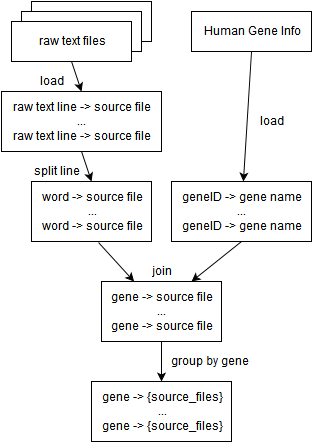

The diagram above was exported from draw.io. Its source (the exported page's mxGraphModel, read from the mxfile embedded in the PNG):
<mxGraphModel dx="1194" dy="742" grid="1" gridSize="10" guides="1" tooltips="1" connect="1" arrows="1" fold="1" page="1" pageScale="1" pageWidth="826" pageHeight="1169" background="#ffffff" math="0">
  <root>
    <mxCell id="0" />
    <mxCell id="1" parent="0" />
    <mxCell id="4" value="" style="whiteSpace=wrap;html=1;" vertex="1" parent="1">
      <mxGeometry x="220" y="80" width="120" height="40" as="geometry" />
    </mxCell>
    <mxCell id="5" value="" style="whiteSpace=wrap;html=1;" vertex="1" parent="1">
      <mxGeometry x="210" y="90" width="120" height="40" as="geometry" />
    </mxCell>
    <mxCell id="6" value="raw text files&lt;br&gt;" style="whiteSpace=wrap;html=1;" vertex="1" parent="1">
      <mxGeometry x="200" y="100" width="120" height="40" as="geometry" />
    </mxCell>
    <mxCell id="7" value="Human Gene Info&lt;br&gt;" style="whiteSpace=wrap;html=1;" vertex="1" parent="1">
      <mxGeometry x="380" y="90" width="120" height="40" as="geometry" />
    </mxCell>
    <mxCell id="8" value="raw text line -&amp;gt; source file&lt;br&gt;...&lt;br&gt;raw text line -&amp;gt; source file&lt;br&gt;" style="whiteSpace=wrap;html=1;" vertex="1" parent="1">
      <mxGeometry x="190" y="170" width="160" height="60" as="geometry" />
    </mxCell>
    <mxCell id="9" value="word -&amp;gt; source file&lt;br&gt;...&lt;br&gt;word -&amp;gt; source file&lt;br&gt;" style="whiteSpace=wrap;html=1;" vertex="1" parent="1">
      <mxGeometry x="220" y="260" width="120" height="60" as="geometry" />
    </mxCell>
    <mxCell id="10" value="" style="endArrow=classic;html=1;exitX=0.5;exitY=1;entryX=0.5;entryY=0;" edge="1" parent="1" source="6" target="8">
      <mxGeometry width="50" height="50" relative="1" as="geometry">
        <mxPoint x="10" y="60" as="sourcePoint" />
        <mxPoint x="60" y="10" as="targetPoint" />
      </mxGeometry>
    </mxCell>
    <mxCell id="11" value="" style="endArrow=classic;html=1;exitX=0.5;exitY=1;entryX=0.5;entryY=0;" edge="1" parent="1" source="8" target="9">
      <mxGeometry width="50" height="50" relative="1" as="geometry">
        <mxPoint x="10" y="60" as="sourcePoint" />
        <mxPoint x="60" y="10" as="targetPoint" />
      </mxGeometry>
    </mxCell>
    <mxCell id="12" value="" style="endArrow=classic;html=1;exitX=0.5;exitY=1;" edge="1" parent="1" source="7" target="13">
      <mxGeometry width="50" height="50" relative="1" as="geometry">
        <mxPoint x="10" y="60" as="sourcePoint" />
        <mxPoint x="60" y="10" as="targetPoint" />
      </mxGeometry>
    </mxCell>
    <mxCell id="13" value="geneID -&amp;gt; gene name&lt;br&gt;...&lt;br&gt;geneID -&amp;gt; gene name&lt;br&gt;" style="whiteSpace=wrap;html=1;" vertex="1" parent="1">
      <mxGeometry x="360" y="260" width="140" height="60" as="geometry" />
    </mxCell>
    <mxCell id="15" value="gene -&amp;gt; source file&lt;br&gt;...&lt;br&gt;gene -&amp;gt; source file&lt;br&gt;" style="whiteSpace=wrap;html=1;" vertex="1" parent="1">
      <mxGeometry x="290" y="360" width="120" height="60" as="geometry" />
    </mxCell>
    <mxCell id="16" value="" style="endArrow=classic;html=1;exitX=0.558;exitY=1.017;exitPerimeter=0;" edge="1" parent="1" source="9" target="15">
      <mxGeometry width="50" height="50" relative="1" as="geometry">
        <mxPoint x="10" y="60" as="sourcePoint" />
        <mxPoint x="60" y="10" as="targetPoint" />
      </mxGeometry>
    </mxCell>
    <mxCell id="17" value="" style="endArrow=classic;html=1;exitX=0.5;exitY=1;entryX=0.75;entryY=0;" edge="1" parent="1" source="13" target="15">
      <mxGeometry width="50" height="50" relative="1" as="geometry">
        <mxPoint x="10" y="60" as="sourcePoint" />
        <mxPoint x="60" y="10" as="targetPoint" />
      </mxGeometry>
    </mxCell>
    <mxCell id="18" value="gene -&amp;gt; {source_files}&lt;br&gt;...&lt;br&gt;gene -&amp;gt; {source_files}&lt;br&gt;" style="whiteSpace=wrap;html=1;" vertex="1" parent="1">
      <mxGeometry x="280" y="460" width="140" height="60" as="geometry" />
    </mxCell>
    <mxCell id="19" value="" style="endArrow=classic;html=1;entryX=0.5;entryY=0;exitX=0.5;exitY=1;" edge="1" parent="1" source="15" target="18">
      <mxGeometry width="50" height="50" relative="1" as="geometry">
        <mxPoint x="10" y="90" as="sourcePoint" />
        <mxPoint x="60" y="40" as="targetPoint" />
      </mxGeometry>
    </mxCell>
    <mxCell id="20" value="group by gene" style="text;html=1;strokeColor=none;fillColor=none;align=center;verticalAlign=middle;whiteSpace=wrap;overflow=hidden;" vertex="1" parent="1">
      <mxGeometry x="355" y="430" width="85" height="20" as="geometry" />
    </mxCell>
    <mxCell id="21" value="split line&lt;br&gt;" style="text;html=1;strokeColor=none;fillColor=none;align=center;verticalAlign=middle;whiteSpace=wrap;overflow=hidden;" vertex="1" parent="1">
      <mxGeometry x="220" y="240" width="50" height="20" as="geometry" />
    </mxCell>
    <mxCell id="22" value="join" style="text;html=1;strokeColor=none;fillColor=none;align=center;verticalAlign=middle;whiteSpace=wrap;overflow=hidden;" vertex="1" parent="1">
      <mxGeometry x="320" y="340" width="60" height="20" as="geometry" />
    </mxCell>
    <mxCell id="23" value="load" style="text;html=1;strokeColor=none;fillColor=none;align=center;verticalAlign=middle;whiteSpace=wrap;overflow=hidden;" vertex="1" parent="1">
      <mxGeometry x="220" y="150" width="40" height="20" as="geometry" />
    </mxCell>
    <mxCell id="24" value="load" style="text;html=1;strokeColor=none;fillColor=none;align=center;verticalAlign=middle;whiteSpace=wrap;overflow=hidden;" vertex="1" parent="1">
      <mxGeometry x="440" y="190" width="40" height="20" as="geometry" />
    </mxCell>
  </root>
</mxGraphModel>